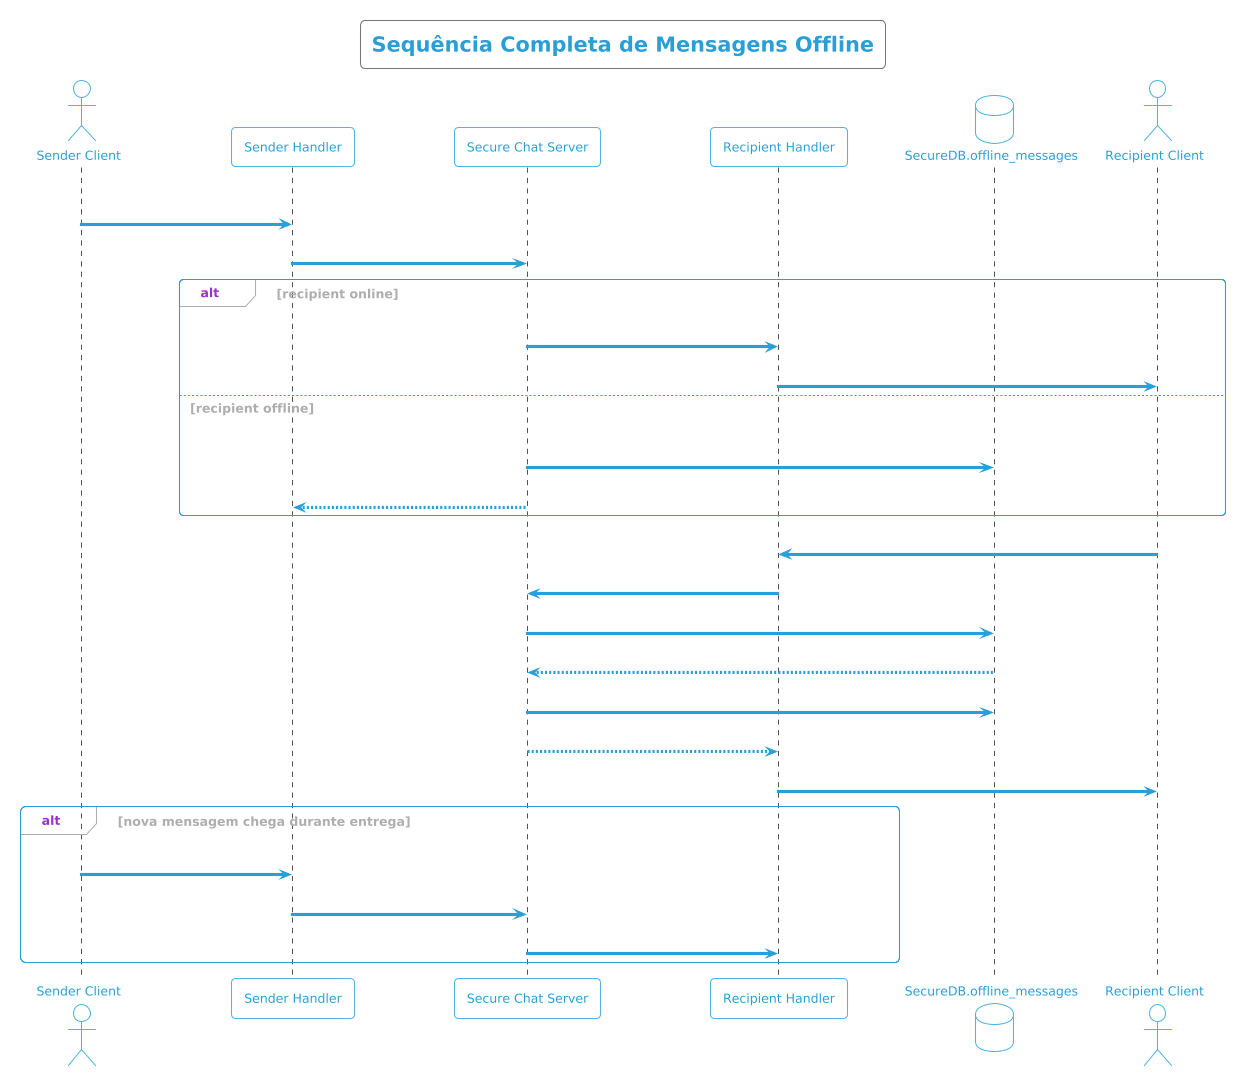

The diagram above was rendered by PlantUML. Its source (embedded in the PNG):
@startuml
!theme cyborg-outline
title Sequência Completa de Mensagens Offline
autonumber

actor "Sender Client" as Sender
participant "Sender Handler" as SH
participant "Secure Chat Server" as Server
participant "Recipient Handler" as RH
database "SecureDB.offline_messages" as OfflineDB
actor "Recipient Client" as Recipient

Sender -> SH : SEND_MSG(recipient=B,\npayload_json cifrado)
SH -> Server : pedido de encaminhamento

alt recipient online
  Server -> RH : lookup sessão de B
  RH -> Recipient : DELIVER_MSG(payload_json)
else recipient offline
  Server -> OfflineDB : INSERT(recipient, sender,\npayload_json, queued_at)
  Server --> SH : ACK armazenamento
end

Recipient -> RH : login + FETCH_OFFLINE
RH -> Server : pedido de entrega pendente
Server -> OfflineDB : SELECT ORDER BY queued_at
OfflineDB --> Server : lista ordenada
Server -> OfflineDB : DELETE mensagens entregues
Server --> RH : lista final
RH -> Recipient : OFFLINE_MESSAGES([...])

alt nova mensagem chega durante entrega
  Sender -> SH : SEND_MSG para B
  SH -> Server : encaminhar
  Server -> RH : DELIVER_MSG em tempo real
end
@enduml